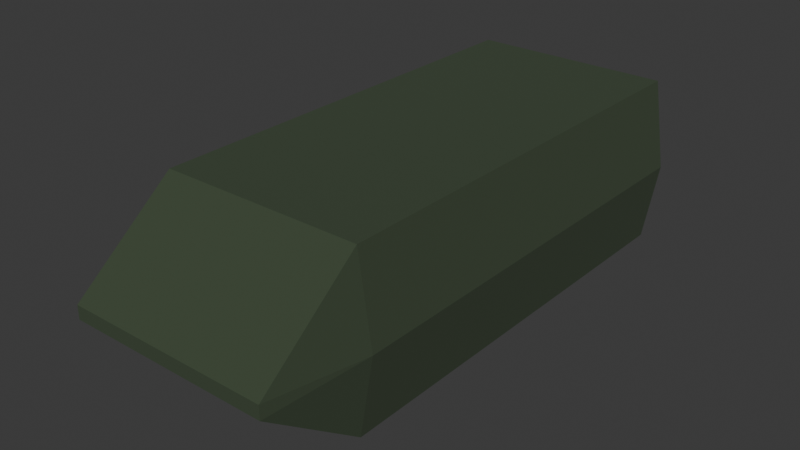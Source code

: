 # Source: apc.blend  (saved by Blender 4.2.66; exported with 4.5.12 LTS)
import bpy
from mathutils import Matrix  # noqa: F401  (used for matrix-valued properties, if any)

bpy.ops.wm.read_factory_settings(use_empty=True)
scene = bpy.context.scene
scene.name = 'Scene'

# ---- collections
col_collection = bpy.data.collections.new('Collection'); scene.collection.children.link(col_collection)

# ---- materials (node trees are filled in below, after node groups)
mat_material_001 = bpy.data.materials.new('Material.001')
mat_material_001.use_backface_culling = True

# ---- material node trees
mat_material_001.use_nodes = True; mat_material_001.node_tree.nodes.clear()
_N = mat_material_001.node_tree.nodes; _L = mat_material_001.node_tree.links
n0 = _N.new('ShaderNodeBsdfPrincipled'); n0.name = 'Principled BSDF'; n0.location = (10, 300)
n0.inputs[0].default_value = (0.04373, 0.0648, 0.03434, 1.0)
n0.inputs[2].default_value = 1.0
n1 = _N.new('ShaderNodeOutputMaterial'); n1.name = 'Material Output'; n1.location = (300, 300)
_L.new(n0.outputs[0], n1.inputs[0])
n1.is_active_output = True

# ---- world
world_world = bpy.data.worlds.new('World'); scene.world = world_world
world_world.use_nodes = True; world_world.node_tree.nodes.clear()
_N = world_world.node_tree.nodes; _L = world_world.node_tree.links
n0 = _N.new('ShaderNodeOutputWorld'); n0.name = 'World Output'; n0.location = (300, 300)
n1 = _N.new('ShaderNodeBackground'); n1.name = 'Background'; n1.location = (10, 300)
n1.inputs[0].default_value = (0.05088, 0.05088, 0.05088, 1.0)
_L.new(n1.outputs[0], n0.inputs[0])
n0.is_active_output = True
world_world.color = (0.05088, 0.05088, 0.05088)
world_world.sun_shadow_jitter_overblur = 0.0

# ---- meshes
me_cube_001 = bpy.data.meshes.new('Cube.001')
me_cube_001.from_pydata([(1.5, -4.0, 1.1), (1.5, -4.0, 1.3), (1.5, 4.0, 0.0), (1.5, 4.0, 2.5), (0.0, 4.0, 0.0), (0.0, 4.0, 2.5), (0.0, -4.0, 1.1), (0.0, -4.0, 1.3), (1.7, 4.0, 1.2), (1.5, -4.0, 1.2), (0.0, -4.0, 1.2), (0.0, 4.0, 1.2), (1.5, -2.5, 0.0), (1.5, -2.5, 2.5), (0.0, -2.5, 2.5), (0.0, -2.5, 0.0), (1.7, -2.5, 1.2)], [], [(11, 5, 3, 8), (16, 13, 1, 9), (15, 12, 0, 6), (13, 14, 7, 1), (9, 1, 7, 10), (0, 9, 10, 6), (4, 11, 8, 2), (16, 9, 0, 12), (3, 5, 14, 13), (4, 2, 12, 15), (8, 3, 13, 16), (2, 8, 16, 12)])
_uv = me_cube_001.uv_layers.new(name='UVMap')
_uv.uv.foreach_set('vector', [0.5625, 0.375, 0.625, 0.375, 0.625, 0.5, 0.5625, 0.5, 0.5625, 0.625, 0.625, 0.625, 0.625, 0.75, 0.5625, 0.75, 0.25, 0.625, 0.375, 0.625, 0.375, 0.75, 0.25, 0.75, 0.625, 0.625, 0.75, 0.625, 0.75, 0.75, 0.625, 0.75, 0.5625, 0.75, 0.625, 0.75, 0.625, 0.875, 0.5625, 0.875, 0.375, 0.75, 0.5625, 0.75, 0.5625, 0.875, 0.375, 0.875, 0.375, 0.375, 0.5625, 0.375, 0.5625, 0.5, 0.375, 0.5, 0.5625, 0.625, 0.5625, 0.75, 0.375, 0.75, 0.375, 0.625, 0.625, 0.5, 0.75, 0.5, 0.75, 0.625, 0.625, 0.625, 0.25, 0.5, 0.375, 0.5, 0.375, 0.625, 0.25, 0.625, 0.5625, 0.5, 0.625, 0.5, 0.625, 0.625, 0.5625, 0.625, 0.375, 0.5, 0.5625, 0.5, 0.5625, 0.625, 0.375, 0.625])
me_cube_001.materials.append(mat_material_001)
me_cube_001.update()

# ---- objects
ob_cube = bpy.data.objects.new('Cube', me_cube_001)

# ---- transforms, parenting, visibility, modifiers, constraints
ob_cube.location = (0.0, 0.0, 0.0)
_m = ob_cube.modifiers.new('Mirror', 'MIRROR')

# ---- collection membership
col_collection.objects.link(ob_cube)

# ---- scene / render settings (as saved in the file)
scene.frame_start = 1; scene.frame_end = 250; scene.frame_set(1)
scene.render.engine = 'BLENDER_EEVEE_NEXT'
bpy.context.view_layer.update()

# ---- added for rendering (the .blend has no active camera and no usable light): camera, sun
cam_auto = bpy.data.cameras.new('AutoCamera')
cam_auto.lens = 50.0
cam_auto.sensor_width = 36.0
cam_auto.clip_end = 1000.0
ob_auto_camera = bpy.data.objects.new('AutoCamera', cam_auto)
scene.collection.objects.link(ob_auto_camera)
ob_auto_camera.location = (8.36855, -10.0423, 7.94484)
ob_auto_camera.rotation_euler = (1.09748, -7.21219e-08, 0.694738)
scene.camera = ob_auto_camera
light_auto_sun = bpy.data.lights.new('AutoSun', 'SUN')
light_auto_sun.energy = 3.0
light_auto_sun.angle = 0.0523599
ob_auto_sun = bpy.data.objects.new('AutoSun', light_auto_sun)
scene.collection.objects.link(ob_auto_sun)
ob_auto_sun.rotation_euler = (0.872665, 0.174533, 0.523599)
bpy.context.view_layer.update()
